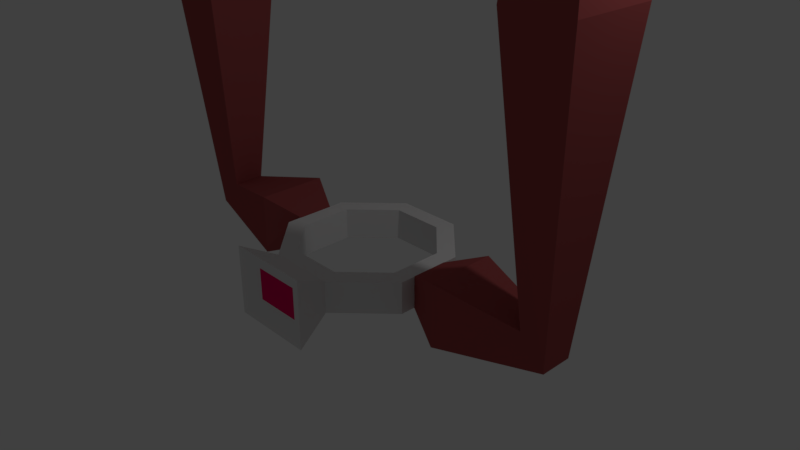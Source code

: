 # Source: corkscrewProbe.blend  (saved by Blender 2.79.0; exported with 4.5.12 LTS)
import bpy
from mathutils import Matrix  # noqa: F401  (used for matrix-valued properties, if any)

bpy.ops.wm.read_factory_settings(use_empty=True)
scene = bpy.context.scene
scene.name = 'Scene'

# ---- collections
col_collection_1 = bpy.data.collections.new('Collection 1'); scene.collection.children.link(col_collection_1)

# ---- materials (node trees are filled in below, after node groups)
mat_material_001 = bpy.data.materials.new('Material.001')
mat_material_001.alpha_threshold = 0.0
mat_material_001.use_transparent_shadow = False
mat_material_001.roughness = 0.5
mat_material = bpy.data.materials.new('Material')
mat_material.alpha_threshold = 0.0
mat_material.use_transparent_shadow = False
mat_material.roughness = 0.5
mat_material_002 = bpy.data.materials.new('Material.002')
mat_material_002.alpha_threshold = 0.0
mat_material_002.use_transparent_shadow = False
mat_material_002.diffuse_color = (0.3588, 0.07523, 0.07523, 1.0)
mat_material_002.roughness = 0.5
mat_material_003 = bpy.data.materials.new('Material.003')
mat_material_003.alpha_threshold = 0.0
mat_material_003.use_transparent_shadow = False
mat_material_003.diffuse_color = (0.8, 0.3092, 0.2239, 1.0)
mat_material_003.roughness = 0.5
mat_material_004 = bpy.data.materials.new('Material.004')
mat_material_004.alpha_threshold = 0.0
mat_material_004.use_transparent_shadow = False
mat_material_004.diffuse_color = (0.8, 0.0, 0.1224, 1.0)
mat_material_004.roughness = 0.5

# ---- material node trees

# ---- world
world_world = bpy.data.worlds.new('World'); scene.world = world_world
world_world.color = (0.05088, 0.05088, 0.05088)
world_world.use_sun_shadow = False
world_world.sun_shadow_jitter_overblur = 0.0
world_world.cycles.sampling_method = 'MANUAL'

# ---- cameras
cam_camera = bpy.data.cameras.new('Camera')
cam_camera.clip_end = 100.0
cam_camera.lens = 35.0
cam_camera.sensor_width = 32.0
cam_camera.sensor_height = 18.0
cam_camera.ortho_scale = 7.314
cam_camera.dof.focus_distance = 0.0
cam_camera.dof.aperture_fstop = 128.0

# ---- lights
light_lamp = bpy.data.lights.new('Lamp', 'POINT')
light_lamp.transmission_factor = 0.0
light_lamp.cutoff_distance = 30.0
light_lamp.energy = 100.0
light_lamp.shadow_buffer_clip_start = 1.001
light_lamp.shadow_soft_size = 0.1
light_lamp.shadow_maximum_resolution = 0.006
light_lamp.use_absolute_resolution = True

# ---- meshes
me_cylinder_003 = bpy.data.meshes.new('Cylinder.003')
me_cylinder_003.from_pydata([(-7.837e-08, 0.3775, 9.645), (-5.588e-08, 1.956e-08, 5.908), (0.3269, -0.1888, 9.645), (-0.3269, -0.1888, 9.645), (-0.2061, 0.3163, 7.094), (-0.3708, 0.07059, 7.458), (-0.2583, -0.2753, 7.823), (0.1237, -0.3567, 8.187), (0.371, -0.06971, 8.551), (0.2859, 0.2465, 8.916), (0.08773, 0.3672, 9.28), (0.2741, -0.2596, 9.28), (0.07048, -0.3709, 8.916), (-0.2459, -0.2865, 8.551), (-0.3707, 0.07122, 8.187), (-0.1093, 0.3613, 7.823), (0.2466, 0.2859, 7.458), (0.377, 0.02032, 7.094), (-0.3618, -0.1076, 9.28), (-0.3564, 0.1244, 8.916), (-0.1251, 0.3562, 8.551), (0.247, 0.2854, 8.187), (0.3676, -0.08605, 7.823), (0.1243, -0.3565, 7.458), (-0.1709, -0.3366, 7.094), (-0.03408, 0.376, 6.729), (0.3426, -0.1585, 6.729), (-0.3086, -0.2175, 6.729), (0.3269, -0.1888, 10.31), (-7.837e-08, 0.3775, 10.31), (-0.3269, -0.1888, 10.31), (0.3269, -0.1888, 10.77), (-7.837e-08, 0.3775, 10.77), (-0.3269, -0.1888, 10.77), (-1.279, 0.2831, 10.31), (-1.472, -0.2831, 10.31), (-0.9207, 0.2831, 10.77), (-1.06, -0.2831, 10.77), (1.472, -0.2831, 10.31), (1.279, 0.2831, 10.31), (1.06, -0.2831, 10.77), (0.9207, 0.2831, 10.77), (-2.405, 0.6133, 11.24), (-2.598, 0.047, 11.24), (-2.046, 0.6133, 11.71), (-2.185, 0.047, 11.71), (2.598, 0.047, 11.24), (2.405, 0.6133, 11.24), (2.185, 0.047, 11.71), (2.046, 0.6133, 11.71)], [], [(10, 0, 2, 11), (11, 2, 3, 18), (0, 3, 30, 29), (18, 3, 0, 10), (27, 24, 4, 25), (24, 23, 5, 4), (23, 22, 6, 5), (22, 21, 7, 6), (21, 20, 8, 7), (20, 19, 9, 8), (19, 18, 10, 9), (26, 17, 24, 27), (17, 16, 23, 24), (16, 15, 22, 23), (15, 14, 21, 22), (14, 13, 20, 21), (13, 12, 19, 20), (12, 11, 18, 19), (25, 4, 17, 26), (4, 5, 16, 17), (5, 6, 15, 16), (6, 7, 14, 15), (7, 8, 13, 14), (8, 9, 12, 13), (9, 10, 11, 12), (1, 25, 26), (1, 26, 27), (1, 27, 25), (32, 29, 34, 36), (3, 2, 28, 30), (2, 0, 29, 28), (31, 32, 33), (30, 28, 31, 33), (29, 32, 41, 39), (36, 34, 42, 44), (33, 32, 36, 37), (29, 30, 35, 34), (30, 33, 37, 35), (41, 40, 48, 49), (32, 31, 40, 41), (28, 29, 39, 38), (31, 28, 38, 40), (42, 43, 45, 44), (37, 36, 44, 45), (35, 37, 45, 43), (34, 35, 43, 42), (46, 47, 49, 48), (39, 41, 49, 47), (38, 39, 47, 46), (40, 38, 46, 48)])
me_cylinder_003.materials.append(mat_material_001)
me_cylinder_003.use_remesh_preserve_volume = False
me_cylinder_003.use_remesh_preserve_attributes = False
me_cylinder_003.use_mirror_vertex_groups = False
me_cylinder_003.update()
me_cylinder = bpy.data.meshes.new('Cylinder')
me_cylinder.from_pydata([(-0.4513, 1.09, -0.2149), (-0.4513, 1.09, 0.2149), (0.4513, 1.09, -0.2149), (0.4513, 1.09, 0.2149), (1.09, 0.4513, -0.2149), (1.09, 0.4513, 0.2149), (1.09, -0.4513, -0.2149), (1.09, -0.4513, 0.2149), (0.4513, -1.09, -0.2149), (0.4513, -1.09, 0.2149), (-0.4513, -1.09, -0.2149), (-0.4513, -1.09, 0.2149), (-1.09, -0.4513, -0.2149), (-1.09, -0.4513, 0.2149), (-1.09, 0.4513, -0.2149), (-1.09, 0.4513, 0.2149), (0.3571, -0.8622, 0.2149), (0.3571, -0.8622, -0.2149), (0.8622, -0.3571, 0.2149), (0.8622, -0.3571, -0.2149), (-0.3571, -0.8622, -0.2149), (-0.3571, -0.8622, 0.2149), (-0.8622, -0.3571, 0.2149), (-0.8622, -0.3571, -0.2149), (0.8622, 0.3571, 0.2149), (0.8622, 0.3571, -0.2149), (-0.8622, 0.3571, 0.2149), (-0.8622, -0.09533, 0.2149), (-0.8622, 0.3571, -0.2149), (-0.3571, 0.8622, -0.2149), (-0.3571, 0.8622, 0.2149), (0.3571, 0.8622, 0.2149), (0.3571, 0.8622, -0.2149), (0.322, -1.455, 0.2169), (0.322, -1.455, -0.2169), (-0.322, -1.455, -0.2169), (-0.322, -1.455, 0.2169), (-3.013, -0.2157, -0.1879), (-2.669, -0.2157, 0.1879), (-3.013, 0.2157, -0.1879), (-2.669, 0.2157, 0.1879), (-1.018, -0.2157, -0.1879), (-1.018, -0.2157, 0.1879), (-1.018, 0.2157, -0.1879), (-1.018, 0.2157, 0.1879), (-3.013, 0.2157, 7.5), (-3.013, -0.2157, 7.5), (-2.669, -0.2157, 7.1), (-2.669, 0.2157, 7.1), (-0.1408, 0.2157, 7.5), (-0.1408, -0.2157, 7.5), (-0.1408, -0.2157, 7.1), (-0.1408, 0.2157, 7.1), (-1.605, 0.4811, -0.4189), (-1.59, 0.4811, 0.4189), (-1.605, -0.4811, -0.4189), (-1.59, -0.4811, 0.4189), (-3.278, 0.5499, 3.656), (-2.403, 0.5499, 3.644), (-2.403, -0.5499, 3.644), (-3.278, -0.5499, 3.656), (-1.405, 0.3957, 6.933), (-1.405, -0.3957, 6.933), (-1.384, -0.3957, 7.667), (-1.384, 0.3957, 7.667), (3.013, -0.2157, -0.1879), (2.669, -0.2157, 0.1879), (3.013, 0.2157, -0.1879), (2.669, 0.2157, 0.1879), (1.018, -0.2157, -0.1879), (1.018, -0.2157, 0.1879), (1.018, 0.2157, -0.1879), (1.018, 0.2157, 0.1879), (3.013, 0.2157, 7.5), (3.013, -0.2157, 7.5), (2.669, -0.2157, 7.1), (2.669, 0.2157, 7.1), (0.1408, 0.2157, 7.5), (0.1408, -0.2157, 7.5), (0.1408, -0.2157, 7.1), (0.1408, 0.2157, 7.1), (1.605, 0.4811, -0.4189), (1.59, 0.4811, 0.4189), (1.605, -0.4811, -0.4189), (1.59, -0.4811, 0.4189), (3.278, 0.5499, 3.656), (2.403, 0.5499, 3.644), (2.403, -0.5499, 3.644), (3.278, -0.5499, 3.656), (1.405, 0.3957, 6.933), (1.405, -0.3957, 6.933), (1.384, -0.3957, 7.667), (1.384, 0.3957, 7.667), (-0.2328, 0.5621, 6.54), (-0.3231, 0.7801, 7.563), (0.2328, 0.5621, 6.54), (0.3231, 0.7801, 7.563), (0.5621, 0.2328, 6.54), (0.7801, 0.3231, 7.563), (0.5621, -0.2328, 6.54), (0.7801, -0.3231, 7.563), (0.2328, -0.5621, 6.54), (0.3231, -0.7801, 7.563), (-0.2328, -0.5621, 6.54), (-0.3231, -0.7801, 7.563), (-0.5621, -0.2328, 6.54), (-0.7801, -0.3231, 7.563), (-0.5621, 0.2328, 6.54), (-0.7801, 0.3231, 7.563), (-0.4629, 1.117, 7.926), (0.4629, 1.117, 7.926), (1.117, 0.4629, 7.926), (1.117, -0.4629, 7.926), (0.4629, -1.117, 7.926), (-0.4629, -1.117, 7.926), (-1.117, -0.4629, 7.926), (-1.117, 0.4629, 7.926), (-0.3231, 0.7801, 6.763), (0.3231, 0.7801, 6.763), (0.7801, 0.3231, 6.763), (0.7801, -0.3231, 6.763), (0.3231, -0.7801, 6.763), (-0.3231, -0.7801, 6.763), (-0.7801, -0.3231, 6.763), (-0.7801, 0.3231, 6.763), (-0.4629, 1.117, 9.985), (0.4629, 1.117, 9.985), (1.117, 0.4629, 9.985), (1.117, -0.4629, 9.985), (0.4629, -1.117, 9.985), (-0.4629, -1.117, 9.985), (-1.117, -0.4629, 9.985), (-1.117, 0.4629, 9.985), (0.5708, -1.568, 0.4657), (0.5708, -1.568, -0.4657), (-0.5708, -1.568, -0.4657), (-0.5708, -1.568, 0.4657)], [], [(1, 2, 0), (3, 4, 2), (5, 6, 4), (7, 8, 6), (8, 9, 133, 134), (11, 12, 10), (3, 1, 30), (13, 14, 12), (15, 0, 14), (0, 2, 32), (27, 22, 23), (21, 11, 9), (25, 31, 32), (23, 21, 20), (18, 25, 19), (17, 18, 19), (30, 28, 29), (31, 29, 32), (21, 17, 20), (20, 8, 10), (1, 3, 2), (3, 5, 4), (5, 7, 6), (7, 9, 8), (9, 11, 136, 133), (11, 13, 12), (15, 13, 27), (15, 27, 26), (24, 5, 3), (31, 24, 3), (1, 15, 30), (15, 26, 30), (30, 31, 3), (13, 15, 14), (15, 1, 0), (4, 6, 19), (4, 19, 25), (28, 14, 0), (29, 28, 0), (2, 4, 25), (32, 29, 0), (2, 25, 32), (23, 28, 27), (28, 26, 27), (7, 5, 18), (5, 24, 18), (22, 27, 13), (21, 22, 11), (22, 13, 11), (9, 7, 16), (7, 18, 16), (9, 16, 21), (25, 24, 31), (23, 22, 21), (18, 24, 25), (17, 16, 18), (30, 26, 28), (31, 30, 29), (21, 16, 17), (12, 14, 28), (12, 28, 23), (19, 6, 8), (17, 19, 8), (10, 12, 23), (20, 17, 8), (10, 23, 20), (33, 35, 34), (33, 36, 35), (11, 10, 135, 136), (10, 8, 134, 135), (58, 57, 45, 48), (53, 54, 44, 43), (43, 44, 42, 41), (55, 56, 38, 37), (53, 43, 41, 55), (54, 40, 38, 56), (62, 61, 52, 51), (60, 59, 47, 46), (59, 58, 48, 47), (57, 60, 46, 45), (50, 51, 52, 49), (64, 63, 50, 49), (61, 64, 49, 52), (63, 62, 51, 50), (44, 54, 56, 42), (39, 53, 55, 37), (41, 42, 56, 55), (39, 40, 54, 53), (39, 37, 60, 57), (38, 40, 58, 59), (37, 38, 59, 60), (40, 39, 57, 58), (46, 47, 62, 63), (48, 45, 64, 61), (45, 46, 63, 64), (47, 48, 61, 62), (86, 76, 73, 85), (81, 71, 72, 82), (71, 69, 70, 72), (83, 65, 66, 84), (81, 83, 69, 71), (82, 84, 66, 68), (90, 79, 80, 89), (88, 74, 75, 87), (87, 75, 76, 86), (85, 73, 74, 88), (78, 77, 80, 79), (92, 77, 78, 91), (89, 80, 77, 92), (91, 78, 79, 90), (72, 70, 84, 82), (67, 65, 83, 81), (69, 83, 84, 70), (67, 81, 82, 68), (67, 85, 88, 65), (66, 87, 86, 68), (65, 88, 87, 66), (68, 86, 85, 67), (74, 91, 90, 75), (76, 89, 92, 73), (73, 92, 91, 74), (75, 90, 89, 76), (117, 94, 96, 118), (118, 96, 98, 119), (119, 98, 100, 120), (120, 100, 102, 121), (121, 102, 104, 122), (122, 104, 106, 123), (108, 106, 115, 116), (123, 106, 108, 124), (124, 108, 94, 117), (93, 95, 97, 99, 101, 103, 105, 107), (112, 111, 127, 128), (98, 96, 110, 111), (104, 102, 113, 114), (94, 108, 116, 109), (96, 94, 109, 110), (100, 98, 111, 112), (106, 104, 114, 115), (102, 100, 112, 113), (95, 93, 117, 118), (97, 95, 118, 119), (99, 97, 119, 120), (101, 99, 120, 121), (103, 101, 121, 122), (105, 103, 122, 123), (107, 105, 123, 124), (93, 107, 124, 117), (126, 125, 132, 131, 130, 129, 128, 127), (110, 109, 125, 126), (109, 116, 132, 125), (115, 114, 130, 131), (113, 112, 128, 129), (111, 110, 126, 127), (116, 115, 131, 132), (114, 113, 129, 130), (33, 34, 134, 133), (34, 35, 135, 134), (36, 33, 133, 136), (35, 36, 136, 135)])
me_cylinder.polygons.foreach_set('material_index', [0, 0, 0, 0, 0, 0, 0, 0, 0, 0, 0, 0, 0, 0, 0, 0, 0, 0, 0, 0, 0, 0, 0, 0, 0, 0, 0, 0, 0, 0, 0, 0, 0, 0, 0, 0, 0, 0, 0, 0, 0, 0, 0, 0, 0, 0, 0, 0, 0, 0, 0, 0, 0, 0, 0, 0, 0, 0, 0, 0, 0, 0, 0, 0, 0, 0, 3, 3, 0, 0, 1, 1, 1, 1, 1, 1, 1, 1, 1, 1, 1, 1, 1, 1, 1, 1, 1, 1, 1, 1, 1, 1, 1, 1, 1, 1, 1, 1, 1, 1, 1, 1, 1, 1, 1, 1, 1, 1, 1, 1, 1, 1, 1, 1, 1, 1, 1, 1, 1, 1, 1, 1, 2, 2, 2, 2, 2, 2, 0, 2, 2, 0, 2, 0, 0, 0, 0, 0, 0, 0, 0, 0, 0, 0, 0, 0, 0, 0, 0, 2, 2, 2, 2, 2, 2, 2, 0, 0, 0, 0])
me_cylinder.materials.append(mat_material)
me_cylinder.materials.append(mat_material_002)
me_cylinder.materials.append(mat_material_003)
me_cylinder.materials.append(mat_material_004)
me_cylinder.use_remesh_preserve_volume = False
me_cylinder.use_remesh_preserve_attributes = False
me_cylinder.use_mirror_vertex_groups = False
me_cylinder.update()

# ---- objects
ob_cylinder_001 = bpy.data.objects.new('Cylinder.001', me_cylinder_003)
ob_cylinder = bpy.data.objects.new('Cylinder', me_cylinder)
ob_lamp = bpy.data.objects.new('Lamp', light_lamp)
ob_camera = bpy.data.objects.new('Camera', cam_camera)

# ---- transforms, parenting, visibility, modifiers, constraints
ob_cylinder_001.location = (0.0, 0.0, 0.0)
ob_cylinder_001.lineart.crease_threshold = 0.0
ob_cylinder.location = (0.0, 0.0, 0.0)
ob_cylinder.lineart.crease_threshold = 0.0
ob_lamp.location = (4.076, 1.005, 5.904)
ob_lamp.rotation_euler = (0.6503, 0.05522, 1.866)
ob_lamp.lock_rotations_4d = False
ob_lamp.empty_display_type = 'ARROWS'
ob_lamp.color = (0.0, 0.0, 0.0, 0.0)
ob_lamp.lineart.crease_threshold = 0.0
ob_camera.location = (7.481, -6.508, 5.344)
ob_camera.rotation_euler = (1.109, 0.0, 0.8149)
ob_camera.lock_rotations_4d = False
ob_camera.empty_display_type = 'ARROWS'
ob_camera.color = (0.0, 0.0, 0.0, 0.0)
ob_camera.display_type = 'WIRE'
ob_camera.lineart.crease_threshold = 0.0

# ---- collection membership
col_collection_1.objects.link(ob_cylinder_001)
col_collection_1.objects.link(ob_cylinder)
col_collection_1.objects.link(ob_lamp)
col_collection_1.objects.link(ob_camera)

# ---- scene / render settings (as saved in the file)
scene.camera = ob_camera
scene.frame_start = 1; scene.frame_end = 250; scene.frame_set(1)
scene.render.engine = 'BLENDER_EEVEE_NEXT'
scene.render.resolution_percentage = 50
scene.render.dither_intensity = 0.0
scene.cycles.use_denoising = False
scene.cycles.samples = 128
scene.cycles.sampling_pattern = 'TABULATED_SOBOL'
scene.cycles.use_adaptive_sampling = False
scene.cycles.use_light_tree = False
scene.cycles.blur_glossy = 0.0
scene.cycles.sample_clamp_indirect = 0.0
scene.view_settings.view_transform = 'Standard'
bpy.context.view_layer.update()
